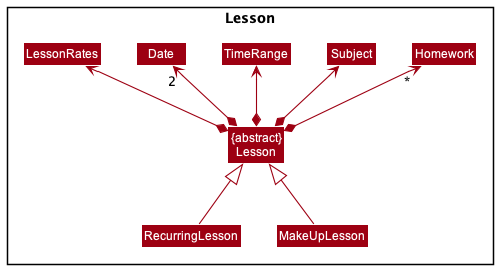

The diagram above was rendered by PlantUML. Its source (embedded in the PNG):
@startuml
!include style.puml
skinparam arrowThickness 1.1
skinparam arrowColor MODEL_COLOR
skinparam classBackgroundColor MODEL_COLOR

package "Lesson" {
    Class "{abstract}\nLesson" as Lesson
    Class RecurringLesson
    Class MakeUpLesson
    Class Date
    Class TimeRange
    Class Subject
    Class Homework
    Class LessonRates
}

Lesson *-up-> "2" Date
Lesson *-up-> TimeRange
Lesson *-up-> Subject
Lesson *-up-> LessonRates
Lesson *-up-> "*" Homework

Homework -[hidden]left-> Subject
Subject -[hidden]left-> TimeRange
TimeRange -[hidden]left-> Date

Lesson <|-down- RecurringLesson
Lesson <|-down- MakeUpLesson

@enduml